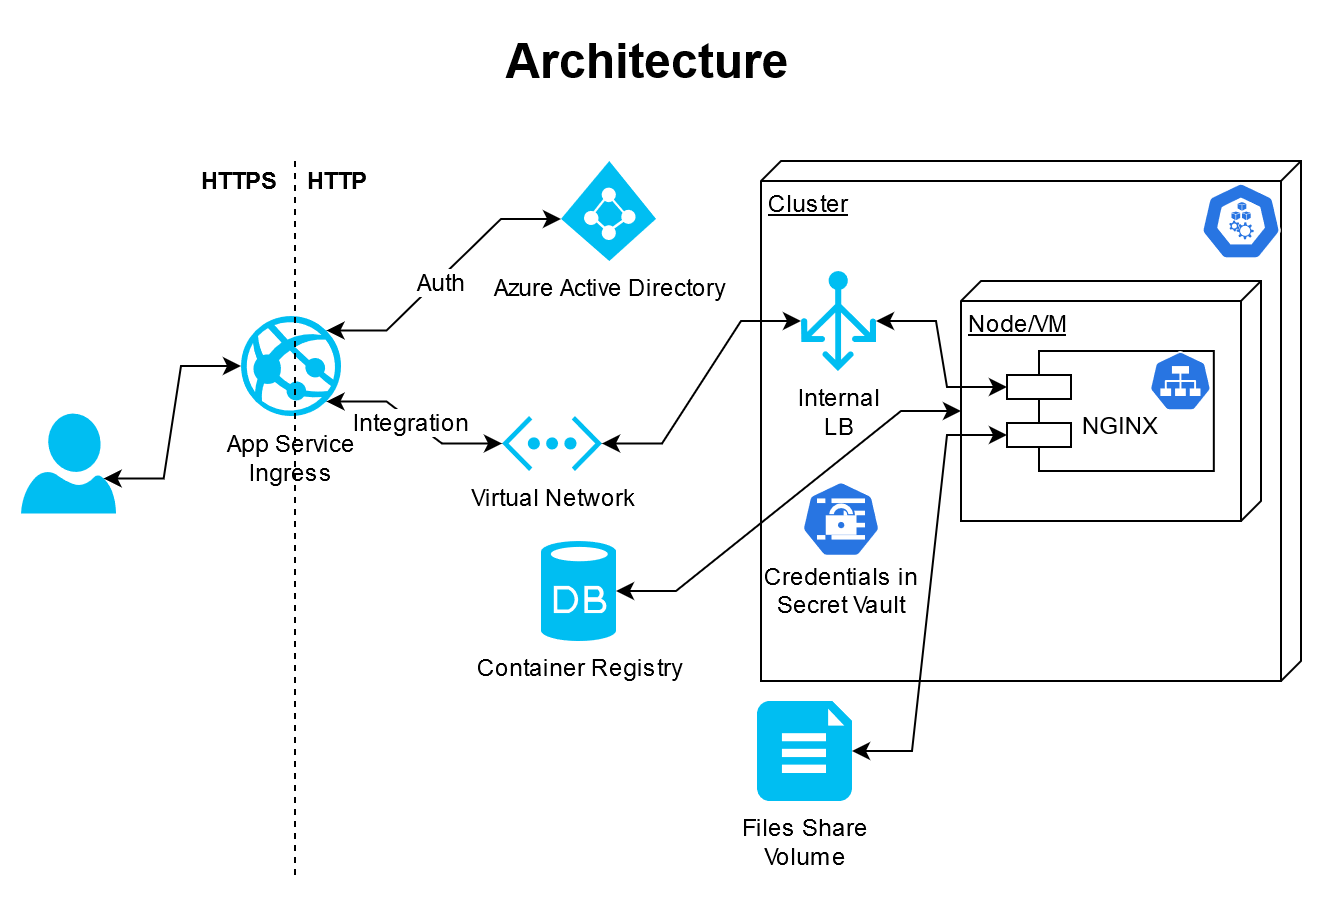

The diagram above was exported from draw.io. Its source (the exported page's mxGraphModel, read from the mxfile embedded in the PNG):
<mxGraphModel dx="1888" dy="575" grid="1" gridSize="10" guides="1" tooltips="1" connect="1" arrows="1" fold="1" page="1" pageScale="1" pageWidth="850" pageHeight="1100" math="0" shadow="0">
  <root>
    <mxCell id="0" />
    <mxCell id="1" parent="0" />
    <mxCell id="TiGPGMWjwuX-HZ82gzfJ-1" value="&lt;div&gt;Azure Active Directory&lt;/div&gt;" style="verticalLabelPosition=bottom;html=1;verticalAlign=top;align=center;strokeColor=none;fillColor=#00BEF2;shape=mxgraph.azure.azure_active_directory;" parent="1" vertex="1">
      <mxGeometry x="-570" y="230" width="47.5" height="50" as="geometry" />
    </mxCell>
    <mxCell id="TiGPGMWjwuX-HZ82gzfJ-3" value="&lt;div&gt;Virtual Network&lt;br&gt;&lt;/div&gt;" style="verticalLabelPosition=bottom;html=1;verticalAlign=top;align=center;strokeColor=none;fillColor=#00BEF2;shape=mxgraph.azure.virtual_network;pointerEvents=1;" parent="1" vertex="1">
      <mxGeometry x="-599.5" y="357.5" width="50" height="27.500000000000004" as="geometry" />
    </mxCell>
    <mxCell id="TiGPGMWjwuX-HZ82gzfJ-9" style="edgeStyle=entityRelationEdgeStyle;rounded=0;orthogonalLoop=1;jettySize=auto;html=1;exitX=0.87;exitY=0.65;exitDx=0;exitDy=0;exitPerimeter=0;entryX=0;entryY=0.5;entryDx=0;entryDy=0;entryPerimeter=0;startArrow=classic;startFill=1;" parent="1" source="TiGPGMWjwuX-HZ82gzfJ-4" target="TiGPGMWjwuX-HZ82gzfJ-6" edge="1">
      <mxGeometry relative="1" as="geometry" />
    </mxCell>
    <mxCell id="TiGPGMWjwuX-HZ82gzfJ-4" value="" style="verticalLabelPosition=bottom;html=1;verticalAlign=top;align=center;strokeColor=none;fillColor=#00BEF2;shape=mxgraph.azure.user;" parent="1" vertex="1">
      <mxGeometry x="-840" y="356.25" width="47.5" height="50" as="geometry" />
    </mxCell>
    <mxCell id="TiGPGMWjwuX-HZ82gzfJ-10" style="edgeStyle=entityRelationEdgeStyle;rounded=0;orthogonalLoop=1;jettySize=auto;html=1;exitX=0.855;exitY=0.145;exitDx=0;exitDy=0;exitPerimeter=0;entryX=0;entryY=0.58;entryDx=0;entryDy=0;entryPerimeter=0;startArrow=classic;startFill=1;" parent="1" source="TiGPGMWjwuX-HZ82gzfJ-6" target="TiGPGMWjwuX-HZ82gzfJ-1" edge="1">
      <mxGeometry relative="1" as="geometry" />
    </mxCell>
    <mxCell id="TiGPGMWjwuX-HZ82gzfJ-24" value="Auth" style="text;html=1;align=center;verticalAlign=middle;resizable=0;points=[];labelBackgroundColor=#ffffff;" parent="TiGPGMWjwuX-HZ82gzfJ-10" vertex="1" connectable="0">
      <mxGeometry x="-0.0613" y="-1" relative="1" as="geometry">
        <mxPoint as="offset" />
      </mxGeometry>
    </mxCell>
    <mxCell id="TiGPGMWjwuX-HZ82gzfJ-11" style="edgeStyle=entityRelationEdgeStyle;rounded=0;orthogonalLoop=1;jettySize=auto;html=1;exitX=0.855;exitY=0.855;exitDx=0;exitDy=0;exitPerimeter=0;entryX=0;entryY=0.5;entryDx=0;entryDy=0;entryPerimeter=0;startArrow=classic;startFill=1;" parent="1" source="TiGPGMWjwuX-HZ82gzfJ-6" target="TiGPGMWjwuX-HZ82gzfJ-3" edge="1">
      <mxGeometry relative="1" as="geometry" />
    </mxCell>
    <mxCell id="TiGPGMWjwuX-HZ82gzfJ-33" value="Integration" style="text;html=1;align=center;verticalAlign=middle;resizable=0;points=[];labelBackgroundColor=#ffffff;" parent="TiGPGMWjwuX-HZ82gzfJ-11" vertex="1" connectable="0">
      <mxGeometry x="-0.0332" y="-1" relative="1" as="geometry">
        <mxPoint as="offset" />
      </mxGeometry>
    </mxCell>
    <mxCell id="TiGPGMWjwuX-HZ82gzfJ-6" value="&lt;div&gt;App Service&lt;/div&gt;&lt;div&gt;Ingress&lt;br&gt;&lt;/div&gt;" style="verticalLabelPosition=bottom;html=1;verticalAlign=top;align=center;strokeColor=none;fillColor=#00BEF2;shape=mxgraph.azure.azure_website;pointerEvents=1;" parent="1" vertex="1">
      <mxGeometry x="-730" y="307.5" width="50" height="50" as="geometry" />
    </mxCell>
    <mxCell id="TiGPGMWjwuX-HZ82gzfJ-7" value="&lt;div&gt;Files Share&lt;/div&gt;&lt;div&gt;Volume&lt;br&gt;&lt;/div&gt;" style="verticalLabelPosition=bottom;html=1;verticalAlign=top;align=center;strokeColor=none;fillColor=#00BEF2;shape=mxgraph.azure.file_2;pointerEvents=1;" parent="1" vertex="1">
      <mxGeometry x="-472" y="500" width="47.5" height="50" as="geometry" />
    </mxCell>
    <mxCell id="TiGPGMWjwuX-HZ82gzfJ-16" value="Cluster" style="verticalAlign=top;align=left;spacingTop=8;spacingLeft=2;spacingRight=12;shape=cube;size=10;direction=south;fontStyle=4;html=1;" parent="1" vertex="1">
      <mxGeometry x="-470" y="230" width="270" height="260" as="geometry" />
    </mxCell>
    <mxCell id="TiGPGMWjwuX-HZ82gzfJ-5" value="&lt;div&gt;Internal&lt;/div&gt;&lt;div&gt;LB&lt;/div&gt;" style="verticalLabelPosition=bottom;html=1;verticalAlign=top;align=center;strokeColor=none;fillColor=#00BEF2;shape=mxgraph.azure.load_balancer_generic;pointerEvents=1;" parent="1" vertex="1">
      <mxGeometry x="-450" y="285" width="37.5" height="50" as="geometry" />
    </mxCell>
    <mxCell id="TiGPGMWjwuX-HZ82gzfJ-8" value="" style="html=1;dashed=0;whitespace=wrap;fillColor=#2875E2;strokeColor=#ffffff;points=[[0.005,0.63,0],[0.1,0.2,0],[0.9,0.2,0],[0.5,0,0],[0.995,0.63,0],[0.72,0.99,0],[0.5,1,0],[0.28,0.99,0]];shape=mxgraph.kubernetes.icon;prIcon=node" parent="1" vertex="1">
      <mxGeometry x="-250" y="240" width="40" height="40" as="geometry" />
    </mxCell>
    <mxCell id="TiGPGMWjwuX-HZ82gzfJ-13" value="&lt;div&gt;&lt;br&gt;&lt;/div&gt;&lt;div&gt;&lt;br&gt;&lt;/div&gt;&lt;div&gt;&lt;br&gt;&lt;/div&gt;&lt;div&gt;&lt;br&gt;&lt;/div&gt;&lt;div&gt;&lt;br&gt;&lt;/div&gt;&lt;div&gt;Credentials in&lt;/div&gt;&lt;div&gt;Secret Vault&lt;br&gt;&lt;/div&gt;" style="html=1;dashed=0;whitespace=wrap;fillColor=#2875E2;strokeColor=#ffffff;points=[[0.005,0.63,0],[0.1,0.2,0],[0.9,0.2,0],[0.5,0,0],[0.995,0.63,0],[0.72,0.99,0],[0.5,1,0],[0.28,0.99,0]];shape=mxgraph.kubernetes.icon;prIcon=secret" parent="1" vertex="1">
      <mxGeometry x="-450" y="390" width="40" height="38" as="geometry" />
    </mxCell>
    <mxCell id="TiGPGMWjwuX-HZ82gzfJ-38" value="" style="line;strokeWidth=1;direction=south;html=1;dashed=1;" parent="1" vertex="1">
      <mxGeometry x="-708" y="230" width="10" height="360" as="geometry" />
    </mxCell>
    <mxCell id="TiGPGMWjwuX-HZ82gzfJ-39" value="Architecture" style="text;strokeColor=none;fillColor=none;html=1;fontSize=24;fontStyle=1;verticalAlign=middle;align=center;dashed=1;" parent="1" vertex="1">
      <mxGeometry x="-792.5" y="160" width="530" height="40" as="geometry" />
    </mxCell>
    <mxCell id="TiGPGMWjwuX-HZ82gzfJ-40" value="HTTPS&amp;nbsp;&amp;nbsp;&amp;nbsp;&amp;nbsp; HTTP" style="text;html=1;strokeColor=none;fillColor=none;align=center;verticalAlign=middle;whiteSpace=wrap;rounded=0;dashed=1;fontStyle=1" parent="1" vertex="1">
      <mxGeometry x="-758" y="230" width="100" height="20" as="geometry" />
    </mxCell>
    <mxCell id="TiGPGMWjwuX-HZ82gzfJ-45" value="Container Registry" style="verticalLabelPosition=bottom;html=1;verticalAlign=top;align=center;strokeColor=none;fillColor=#00BEF2;shape=mxgraph.azure.database;" parent="1" vertex="1">
      <mxGeometry x="-580" y="420" width="37.5" height="50" as="geometry" />
    </mxCell>
    <mxCell id="TiGPGMWjwuX-HZ82gzfJ-46" style="edgeStyle=entityRelationEdgeStyle;rounded=0;orthogonalLoop=1;jettySize=auto;html=1;exitX=1;exitY=0.5;exitDx=0;exitDy=0;exitPerimeter=0;startArrow=classic;startFill=1;entryX=0;entryY=0;entryDx=65;entryDy=150;entryPerimeter=0;" parent="1" source="TiGPGMWjwuX-HZ82gzfJ-45" target="TiGPGMWjwuX-HZ82gzfJ-15" edge="1">
      <mxGeometry relative="1" as="geometry">
        <mxPoint x="-534" y="391.25" as="sourcePoint" />
        <mxPoint x="-530" y="420" as="targetPoint" />
      </mxGeometry>
    </mxCell>
    <mxCell id="TiGPGMWjwuX-HZ82gzfJ-15" value="Node/VM" style="verticalAlign=top;align=left;spacingTop=8;spacingLeft=2;spacingRight=12;shape=cube;size=10;direction=south;fontStyle=4;html=1;" parent="1" vertex="1">
      <mxGeometry x="-370" y="290" width="150" height="120" as="geometry" />
    </mxCell>
    <mxCell id="TiGPGMWjwuX-HZ82gzfJ-25" value="" style="group" parent="1" vertex="1" connectable="0">
      <mxGeometry x="-347" y="325" width="103.41" height="60" as="geometry" />
    </mxCell>
    <mxCell id="TiGPGMWjwuX-HZ82gzfJ-26" value="&#10;NGINX" style="shape=component;align=left;spacingLeft=36;" parent="TiGPGMWjwuX-HZ82gzfJ-25" vertex="1">
      <mxGeometry width="103.41" height="60" as="geometry" />
    </mxCell>
    <mxCell id="TiGPGMWjwuX-HZ82gzfJ-27" value="" style="html=1;dashed=0;whitespace=wrap;fillColor=#2875E2;strokeColor=#ffffff;points=[[0.005,0.63,0],[0.1,0.2,0],[0.9,0.2,0],[0.5,0,0],[0.995,0.63,0],[0.72,0.99,0],[0.5,1,0],[0.28,0.99,0]];shape=mxgraph.kubernetes.icon;prIcon=svc" parent="TiGPGMWjwuX-HZ82gzfJ-25" vertex="1">
      <mxGeometry x="70" width="33.41" height="30" as="geometry" />
    </mxCell>
    <mxCell id="TiGPGMWjwuX-HZ82gzfJ-37" style="edgeStyle=entityRelationEdgeStyle;rounded=0;orthogonalLoop=1;jettySize=auto;html=1;exitX=1;exitY=0.5;exitDx=0;exitDy=0;exitPerimeter=0;entryX=0;entryY=0.7;entryDx=0;entryDy=0;startArrow=classic;startFill=1;" parent="1" source="TiGPGMWjwuX-HZ82gzfJ-7" target="TiGPGMWjwuX-HZ82gzfJ-26" edge="1">
      <mxGeometry relative="1" as="geometry" />
    </mxCell>
    <mxCell id="TiGPGMWjwuX-HZ82gzfJ-36" style="edgeStyle=entityRelationEdgeStyle;rounded=0;orthogonalLoop=1;jettySize=auto;html=1;exitX=1;exitY=0.5;exitDx=0;exitDy=0;exitPerimeter=0;entryX=0;entryY=0.3;entryDx=0;entryDy=0;startArrow=classic;startFill=1;" parent="1" source="TiGPGMWjwuX-HZ82gzfJ-5" target="TiGPGMWjwuX-HZ82gzfJ-26" edge="1">
      <mxGeometry relative="1" as="geometry">
        <mxPoint x="-540" y="391.25" as="sourcePoint" />
        <mxPoint x="-460" y="352.5" as="targetPoint" />
      </mxGeometry>
    </mxCell>
    <mxCell id="TiGPGMWjwuX-HZ82gzfJ-12" style="edgeStyle=entityRelationEdgeStyle;rounded=0;orthogonalLoop=1;jettySize=auto;html=1;exitX=1;exitY=0.5;exitDx=0;exitDy=0;exitPerimeter=0;entryX=0;entryY=0.5;entryDx=0;entryDy=0;entryPerimeter=0;startArrow=classic;startFill=1;" parent="1" source="TiGPGMWjwuX-HZ82gzfJ-3" target="TiGPGMWjwuX-HZ82gzfJ-5" edge="1">
      <mxGeometry relative="1" as="geometry" />
    </mxCell>
  </root>
</mxGraphModel>